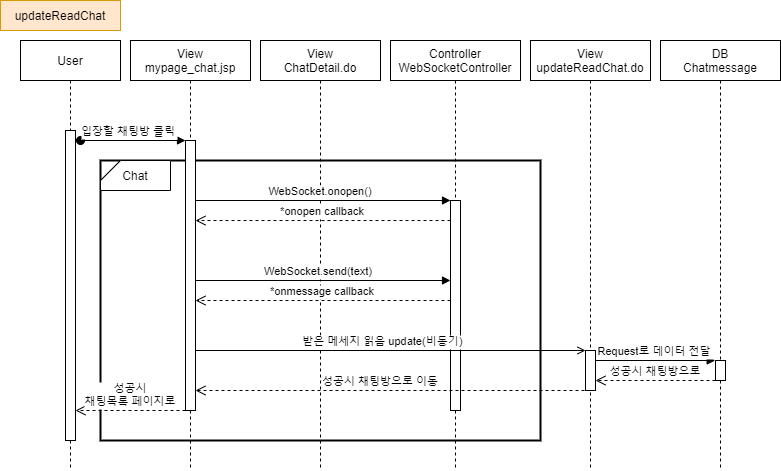

The diagram above was exported from draw.io. Its source (the exported page's mxGraphModel, read from the mxfile embedded in the PNG):
<mxGraphModel dx="1888" dy="491" grid="1" gridSize="10" guides="1" tooltips="1" connect="1" arrows="1" fold="1" page="1" pageScale="1" pageWidth="850" pageHeight="1100" math="0" shadow="0">
  <root>
    <mxCell id="XwZDdPB_0xy7rfujv1Cj-0" />
    <mxCell id="XwZDdPB_0xy7rfujv1Cj-1" parent="XwZDdPB_0xy7rfujv1Cj-0" />
    <mxCell id="XwZDdPB_0xy7rfujv1Cj-2" value="" style="rounded=0;whiteSpace=wrap;html=1;strokeWidth=2;" parent="XwZDdPB_0xy7rfujv1Cj-1" vertex="1">
      <mxGeometry x="-290" y="230" width="440" height="280" as="geometry" />
    </mxCell>
    <mxCell id="XwZDdPB_0xy7rfujv1Cj-3" value="View&#10;ChatDetail.do" style="shape=umlLifeline;perimeter=lifelinePerimeter;container=1;collapsible=0;recursiveResize=0;rounded=0;shadow=0;strokeWidth=1;" parent="XwZDdPB_0xy7rfujv1Cj-1" vertex="1">
      <mxGeometry x="-130" y="110" width="120" height="430" as="geometry" />
    </mxCell>
    <mxCell id="XwZDdPB_0xy7rfujv1Cj-4" value="Chat" style="shape=card;whiteSpace=wrap;html=1;size=20;rotation=0;" parent="XwZDdPB_0xy7rfujv1Cj-1" vertex="1">
      <mxGeometry x="-290" y="230" width="70" height="30" as="geometry" />
    </mxCell>
    <mxCell id="XwZDdPB_0xy7rfujv1Cj-5" value="Controller&#10;WebSocketController" style="shape=umlLifeline;perimeter=lifelinePerimeter;container=1;collapsible=0;recursiveResize=0;rounded=0;shadow=0;strokeWidth=1;" parent="XwZDdPB_0xy7rfujv1Cj-1" vertex="1">
      <mxGeometry y="110" width="130" height="430" as="geometry" />
    </mxCell>
    <mxCell id="XwZDdPB_0xy7rfujv1Cj-6" value="" style="points=[];perimeter=orthogonalPerimeter;rounded=0;shadow=0;strokeWidth=1;" parent="XwZDdPB_0xy7rfujv1Cj-5" vertex="1">
      <mxGeometry x="60" y="160" width="10" height="210" as="geometry" />
    </mxCell>
    <mxCell id="XwZDdPB_0xy7rfujv1Cj-7" value="User" style="shape=umlLifeline;perimeter=lifelinePerimeter;container=1;collapsible=0;recursiveResize=0;rounded=0;shadow=0;strokeWidth=1;" parent="XwZDdPB_0xy7rfujv1Cj-1" vertex="1">
      <mxGeometry x="-370" y="110" width="100" height="430" as="geometry" />
    </mxCell>
    <mxCell id="XwZDdPB_0xy7rfujv1Cj-8" value="" style="points=[];perimeter=orthogonalPerimeter;rounded=0;shadow=0;strokeWidth=1;" parent="XwZDdPB_0xy7rfujv1Cj-7" vertex="1">
      <mxGeometry x="45" y="90" width="10" height="310" as="geometry" />
    </mxCell>
    <mxCell id="XwZDdPB_0xy7rfujv1Cj-9" value="updateReadChat" style="rounded=0;whiteSpace=wrap;html=1;fillColor=#ffe6cc;strokeColor=#d79b00;" parent="XwZDdPB_0xy7rfujv1Cj-1" vertex="1">
      <mxGeometry x="-390" y="70" width="120" height="30" as="geometry" />
    </mxCell>
    <mxCell id="XwZDdPB_0xy7rfujv1Cj-10" value="입장할 채팅방 클릭" style="verticalAlign=bottom;startArrow=oval;endArrow=block;startSize=8;shadow=0;strokeWidth=1;" parent="XwZDdPB_0xy7rfujv1Cj-1" target="XwZDdPB_0xy7rfujv1Cj-12" edge="1">
      <mxGeometry x="-0.0868" relative="1" as="geometry">
        <mxPoint x="-310" y="210" as="sourcePoint" />
        <mxPoint x="-220" y="210" as="targetPoint" />
        <mxPoint as="offset" />
      </mxGeometry>
    </mxCell>
    <mxCell id="XwZDdPB_0xy7rfujv1Cj-11" value="View&#10;mypage_chat.jsp" style="shape=umlLifeline;perimeter=lifelinePerimeter;container=1;collapsible=0;recursiveResize=0;rounded=0;shadow=0;strokeWidth=1;" parent="XwZDdPB_0xy7rfujv1Cj-1" vertex="1">
      <mxGeometry x="-260" y="110" width="120" height="430" as="geometry" />
    </mxCell>
    <mxCell id="XwZDdPB_0xy7rfujv1Cj-12" value="" style="points=[];perimeter=orthogonalPerimeter;rounded=0;shadow=0;strokeWidth=1;" parent="XwZDdPB_0xy7rfujv1Cj-11" vertex="1">
      <mxGeometry x="55" y="100" width="10" height="270" as="geometry" />
    </mxCell>
    <mxCell id="XwZDdPB_0xy7rfujv1Cj-13" value="WebSocket.send(text)" style="verticalAlign=bottom;endArrow=block;shadow=0;strokeWidth=1;labelBackgroundColor=#ffffff;" parent="XwZDdPB_0xy7rfujv1Cj-1" edge="1">
      <mxGeometry x="-0.0388" relative="1" as="geometry">
        <mxPoint x="-195" y="350" as="sourcePoint" />
        <mxPoint as="offset" />
        <mxPoint x="60" y="350.0000000000001" as="targetPoint" />
        <Array as="points" />
      </mxGeometry>
    </mxCell>
    <mxCell id="XwZDdPB_0xy7rfujv1Cj-14" value="DB&#10;Chatmessage" style="shape=umlLifeline;perimeter=lifelinePerimeter;container=1;collapsible=0;recursiveResize=0;rounded=0;shadow=0;strokeWidth=1;" parent="XwZDdPB_0xy7rfujv1Cj-1" vertex="1">
      <mxGeometry x="270" y="110" width="120" height="430" as="geometry" />
    </mxCell>
    <mxCell id="XwZDdPB_0xy7rfujv1Cj-15" value="" style="points=[];perimeter=orthogonalPerimeter;rounded=0;shadow=0;strokeWidth=1;" parent="XwZDdPB_0xy7rfujv1Cj-14" vertex="1">
      <mxGeometry x="55" y="320" width="10" height="20" as="geometry" />
    </mxCell>
    <mxCell id="XwZDdPB_0xy7rfujv1Cj-16" value="WebSocket.onopen()" style="verticalAlign=bottom;endArrow=block;shadow=0;strokeWidth=1;labelBackgroundColor=#ffffff;" parent="XwZDdPB_0xy7rfujv1Cj-1" edge="1">
      <mxGeometry x="-0.0219" relative="1" as="geometry">
        <mxPoint x="-195" y="270" as="sourcePoint" />
        <mxPoint as="offset" />
        <mxPoint x="60" y="270" as="targetPoint" />
        <Array as="points" />
      </mxGeometry>
    </mxCell>
    <mxCell id="XwZDdPB_0xy7rfujv1Cj-17" value="*onopen callback" style="verticalAlign=bottom;endArrow=open;dashed=1;endSize=8;shadow=0;strokeWidth=1;" parent="XwZDdPB_0xy7rfujv1Cj-1" edge="1">
      <mxGeometry x="0.0016" relative="1" as="geometry">
        <mxPoint x="-195" y="290.03999999999996" as="targetPoint" />
        <mxPoint x="60" y="290.03999999999996" as="sourcePoint" />
        <mxPoint as="offset" />
      </mxGeometry>
    </mxCell>
    <mxCell id="XwZDdPB_0xy7rfujv1Cj-18" value="*onmessage callback" style="verticalAlign=bottom;endArrow=open;dashed=1;endSize=8;shadow=0;strokeWidth=1;" parent="XwZDdPB_0xy7rfujv1Cj-1" edge="1">
      <mxGeometry x="0.0016" relative="1" as="geometry">
        <mxPoint x="-195" y="370" as="targetPoint" />
        <mxPoint x="60" y="370" as="sourcePoint" />
        <mxPoint as="offset" />
      </mxGeometry>
    </mxCell>
    <mxCell id="XwZDdPB_0xy7rfujv1Cj-19" value="View&#10;updateReadChat.do" style="shape=umlLifeline;perimeter=lifelinePerimeter;container=1;collapsible=0;recursiveResize=0;rounded=0;shadow=0;strokeWidth=1;" parent="XwZDdPB_0xy7rfujv1Cj-1" vertex="1">
      <mxGeometry x="140" y="110" width="120" height="430" as="geometry" />
    </mxCell>
    <mxCell id="XwZDdPB_0xy7rfujv1Cj-20" value="" style="points=[];perimeter=orthogonalPerimeter;rounded=0;shadow=0;strokeWidth=1;" parent="XwZDdPB_0xy7rfujv1Cj-19" vertex="1">
      <mxGeometry x="55" y="310" width="10" height="40" as="geometry" />
    </mxCell>
    <mxCell id="XwZDdPB_0xy7rfujv1Cj-21" value="Request로 데이터 전달" style="verticalAlign=bottom;endArrow=block;shadow=0;strokeWidth=1;labelBackgroundColor=#ffffff;" parent="XwZDdPB_0xy7rfujv1Cj-1" edge="1">
      <mxGeometry x="-0.0219" relative="1" as="geometry">
        <mxPoint x="204.99582524271835" y="430" as="sourcePoint" />
        <mxPoint as="offset" />
        <mxPoint x="324.69" y="430" as="targetPoint" />
        <Array as="points" />
      </mxGeometry>
    </mxCell>
    <mxCell id="XwZDdPB_0xy7rfujv1Cj-22" value="성공시 채팅방으로" style="verticalAlign=bottom;endArrow=open;dashed=1;endSize=8;shadow=0;strokeWidth=1;" parent="XwZDdPB_0xy7rfujv1Cj-1" edge="1">
      <mxGeometry x="0.0016" relative="1" as="geometry">
        <mxPoint x="205" y="450" as="targetPoint" />
        <mxPoint x="325" y="450" as="sourcePoint" />
        <mxPoint as="offset" />
      </mxGeometry>
    </mxCell>
    <mxCell id="XwZDdPB_0xy7rfujv1Cj-23" value="성공시 채팅방으로 이동" style="verticalAlign=bottom;endArrow=open;dashed=1;endSize=8;shadow=0;strokeWidth=1;" parent="XwZDdPB_0xy7rfujv1Cj-1" edge="1">
      <mxGeometry x="0.0633" relative="1" as="geometry">
        <mxPoint x="-195" y="460" as="targetPoint" />
        <mxPoint x="200" y="460" as="sourcePoint" />
        <mxPoint as="offset" />
      </mxGeometry>
    </mxCell>
    <mxCell id="XwZDdPB_0xy7rfujv1Cj-24" value="성공시&#10;채팅목록 페이지로" style="verticalAlign=bottom;endArrow=open;dashed=1;endSize=8;shadow=0;strokeWidth=1;" parent="XwZDdPB_0xy7rfujv1Cj-1" edge="1">
      <mxGeometry x="0.0016" relative="1" as="geometry">
        <mxPoint x="-315" y="480" as="targetPoint" />
        <mxPoint x="-205" y="480" as="sourcePoint" />
        <mxPoint as="offset" />
      </mxGeometry>
    </mxCell>
    <mxCell id="XwZDdPB_0xy7rfujv1Cj-25" value="받은 메세지 읽음 update(비동기)" style="verticalAlign=bottom;endArrow=open;shadow=0;strokeWidth=1;labelBackgroundColor=#ffffff;endFill=0;exitX=1.023;exitY=0.225;exitDx=0;exitDy=0;exitPerimeter=0;" parent="XwZDdPB_0xy7rfujv1Cj-1" edge="1">
      <mxGeometry x="-0.0388" relative="1" as="geometry">
        <mxPoint x="-194.76999999999998" y="420" as="sourcePoint" />
        <mxPoint as="offset" />
        <mxPoint x="195" y="420" as="targetPoint" />
        <Array as="points" />
      </mxGeometry>
    </mxCell>
  </root>
</mxGraphModel>